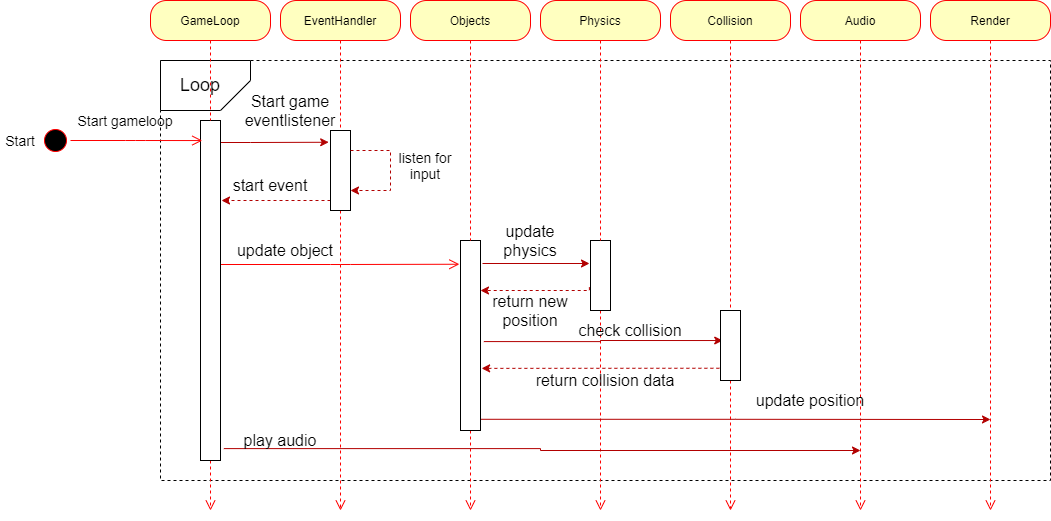

The diagram above was exported from draw.io. Its source (the exported page's mxGraphModel, read from the mxfile embedded in the PNG):
<mxGraphModel dx="1559" dy="575" grid="1" gridSize="10" guides="1" tooltips="1" connect="1" arrows="1" fold="1" page="1" pageScale="1" pageWidth="850" pageHeight="1100" math="0" shadow="0">
  <root>
    <mxCell id="0" />
    <mxCell id="1" parent="0" />
    <mxCell id="17" value="" style="rounded=0;whiteSpace=wrap;html=1;dashed=1;" parent="1" vertex="1">
      <mxGeometry x="-480" y="240" width="890" height="420" as="geometry" />
    </mxCell>
    <mxCell id="20" value="" style="shape=card;whiteSpace=wrap;html=1;rotation=-90;flipV=1;" parent="1" vertex="1">
      <mxGeometry x="-460" y="220" width="50" height="90" as="geometry" />
    </mxCell>
    <mxCell id="3" value="GameLoop" style="rounded=1;whiteSpace=wrap;html=1;arcSize=40;fontColor=#000000;fillColor=#ffffc0;strokeColor=#ff0000;" parent="1" vertex="1">
      <mxGeometry x="-490" y="180" width="120" height="40" as="geometry" />
    </mxCell>
    <mxCell id="4" value="" style="edgeStyle=orthogonalEdgeStyle;html=1;verticalAlign=bottom;endArrow=open;endSize=8;strokeColor=#ff0000;dashed=1;" parent="1" source="58" edge="1">
      <mxGeometry relative="1" as="geometry">
        <mxPoint x="-430" y="690" as="targetPoint" />
      </mxGeometry>
    </mxCell>
    <mxCell id="5" value="EventHandler" style="rounded=1;whiteSpace=wrap;html=1;arcSize=40;fontColor=#000000;fillColor=#ffffc0;strokeColor=#ff0000;" parent="1" vertex="1">
      <mxGeometry x="-360" y="180" width="120" height="40" as="geometry" />
    </mxCell>
    <mxCell id="6" value="" style="edgeStyle=orthogonalEdgeStyle;html=1;verticalAlign=bottom;endArrow=open;endSize=8;strokeColor=#ff0000;dashed=1;" parent="1" source="31" edge="1">
      <mxGeometry relative="1" as="geometry">
        <mxPoint x="-300" y="690" as="targetPoint" />
      </mxGeometry>
    </mxCell>
    <mxCell id="7" value="Objects" style="rounded=1;whiteSpace=wrap;html=1;arcSize=40;fontColor=#000000;fillColor=#ffffc0;strokeColor=#ff0000;" parent="1" vertex="1">
      <mxGeometry x="-230" y="180" width="120" height="40" as="geometry" />
    </mxCell>
    <mxCell id="8" value="" style="edgeStyle=orthogonalEdgeStyle;html=1;verticalAlign=bottom;endArrow=open;endSize=8;strokeColor=#ff0000;dashed=1;" parent="1" source="53" edge="1">
      <mxGeometry relative="1" as="geometry">
        <mxPoint x="-170" y="690" as="targetPoint" />
      </mxGeometry>
    </mxCell>
    <mxCell id="9" value="Physics" style="rounded=1;whiteSpace=wrap;html=1;arcSize=40;fontColor=#000000;fillColor=#ffffc0;strokeColor=#ff0000;" parent="1" vertex="1">
      <mxGeometry x="-100" y="180" width="120" height="40" as="geometry" />
    </mxCell>
    <mxCell id="10" value="" style="edgeStyle=orthogonalEdgeStyle;html=1;verticalAlign=bottom;endArrow=open;endSize=8;strokeColor=#ff0000;dashed=1;" parent="1" source="55" edge="1">
      <mxGeometry relative="1" as="geometry">
        <mxPoint x="-40" y="690" as="targetPoint" />
      </mxGeometry>
    </mxCell>
    <mxCell id="11" value="Collision" style="rounded=1;whiteSpace=wrap;html=1;arcSize=40;fontColor=#000000;fillColor=#ffffc0;strokeColor=#ff0000;" parent="1" vertex="1">
      <mxGeometry x="30" y="180" width="120" height="40" as="geometry" />
    </mxCell>
    <mxCell id="12" value="" style="edgeStyle=orthogonalEdgeStyle;html=1;verticalAlign=bottom;endArrow=open;endSize=8;strokeColor=#ff0000;dashed=1;" parent="1" source="64" edge="1">
      <mxGeometry relative="1" as="geometry">
        <mxPoint x="90" y="690" as="targetPoint" />
      </mxGeometry>
    </mxCell>
    <mxCell id="13" value="Audio" style="rounded=1;whiteSpace=wrap;html=1;arcSize=40;fontColor=#000000;fillColor=#ffffc0;strokeColor=#ff0000;" parent="1" vertex="1">
      <mxGeometry x="160" y="180" width="120" height="40" as="geometry" />
    </mxCell>
    <mxCell id="14" value="" style="edgeStyle=orthogonalEdgeStyle;html=1;verticalAlign=bottom;endArrow=open;endSize=8;strokeColor=#ff0000;dashed=1;" parent="1" source="13" edge="1">
      <mxGeometry relative="1" as="geometry">
        <mxPoint x="220" y="690" as="targetPoint" />
      </mxGeometry>
    </mxCell>
    <mxCell id="15" value="Render" style="rounded=1;whiteSpace=wrap;html=1;arcSize=40;fontColor=#000000;fillColor=#ffffc0;strokeColor=#ff0000;" parent="1" vertex="1">
      <mxGeometry x="290" y="180" width="120" height="40" as="geometry" />
    </mxCell>
    <mxCell id="16" value="" style="edgeStyle=orthogonalEdgeStyle;html=1;verticalAlign=bottom;endArrow=open;endSize=8;strokeColor=#ff0000;dashed=1;" parent="1" source="15" edge="1">
      <mxGeometry relative="1" as="geometry">
        <mxPoint x="350" y="690" as="targetPoint" />
      </mxGeometry>
    </mxCell>
    <mxCell id="21" value="&lt;font style=&quot;font-size: 18px&quot;&gt;Loop&lt;/font&gt;" style="text;html=1;strokeColor=none;fillColor=none;align=center;verticalAlign=middle;whiteSpace=wrap;rounded=0;" parent="1" vertex="1">
      <mxGeometry x="-480" y="245" width="80" height="40" as="geometry" />
    </mxCell>
    <mxCell id="24" value="&lt;font style=&quot;font-size: 14px&quot;&gt;Start&lt;/font&gt;" style="text;html=1;strokeColor=none;fillColor=none;align=center;verticalAlign=middle;whiteSpace=wrap;rounded=0;" parent="1" vertex="1">
      <mxGeometry x="-640" y="310" width="40" height="20" as="geometry" />
    </mxCell>
    <mxCell id="30" value="&lt;font size=&quot;3&quot;&gt;Start game eventlistener&lt;/font&gt;" style="text;html=1;strokeColor=none;fillColor=none;align=center;verticalAlign=middle;whiteSpace=wrap;rounded=0;" parent="1" vertex="1">
      <mxGeometry x="-390" y="280" width="80" height="20" as="geometry" />
    </mxCell>
    <mxCell id="48" style="edgeStyle=orthogonalEdgeStyle;rounded=0;orthogonalLoop=1;jettySize=auto;html=1;dashed=1;startArrow=none;startFill=0;endArrow=classic;endFill=1;exitX=0;exitY=0.875;exitDx=0;exitDy=0;exitPerimeter=0;fillColor=#e51400;strokeColor=#B20000;" parent="1" source="31" edge="1">
      <mxGeometry relative="1" as="geometry">
        <mxPoint x="-419" y="380" as="targetPoint" />
      </mxGeometry>
    </mxCell>
    <mxCell id="31" value="" style="html=1;points=[];perimeter=orthogonalPerimeter;" parent="1" vertex="1">
      <mxGeometry x="-310" y="310" width="20" height="80" as="geometry" />
    </mxCell>
    <mxCell id="34" value="" style="edgeStyle=orthogonalEdgeStyle;html=1;verticalAlign=bottom;endArrow=none;endSize=8;strokeColor=#ff0000;dashed=1;endFill=0;" parent="1" source="5" target="31" edge="1">
      <mxGeometry relative="1" as="geometry">
        <mxPoint x="-300" y="620" as="targetPoint" />
        <mxPoint x="-300" y="220" as="sourcePoint" />
      </mxGeometry>
    </mxCell>
    <mxCell id="35" value="" style="edgeStyle=orthogonalEdgeStyle;html=1;verticalAlign=bottom;endArrow=open;endSize=8;strokeColor=#ff0000;entryX=-0.056;entryY=0.125;entryDx=0;entryDy=0;entryPerimeter=0;" parent="1" target="53" edge="1">
      <mxGeometry relative="1" as="geometry">
        <mxPoint x="-170" y="430" as="targetPoint" />
        <mxPoint x="-420" y="444" as="sourcePoint" />
      </mxGeometry>
    </mxCell>
    <mxCell id="45" style="edgeStyle=orthogonalEdgeStyle;rounded=0;orthogonalLoop=1;jettySize=auto;html=1;endArrow=classic;endFill=1;dashed=1;fillColor=#e51400;strokeColor=#B20000;startArrow=none;startFill=0;" parent="1" source="31" target="31" edge="1">
      <mxGeometry relative="1" as="geometry">
        <Array as="points">
          <mxPoint x="-250" y="330" />
        </Array>
      </mxGeometry>
    </mxCell>
    <mxCell id="46" value="&lt;font style=&quot;font-size: 14px&quot;&gt;listen for input&lt;/font&gt;" style="text;html=1;strokeColor=none;fillColor=none;align=center;verticalAlign=middle;whiteSpace=wrap;rounded=0;" parent="1" vertex="1">
      <mxGeometry x="-250" y="335" width="70" height="20" as="geometry" />
    </mxCell>
    <mxCell id="49" value="&lt;font size=&quot;3&quot;&gt;start event&lt;/font&gt;" style="text;html=1;strokeColor=none;fillColor=none;align=center;verticalAlign=middle;whiteSpace=wrap;rounded=0;" parent="1" vertex="1">
      <mxGeometry x="-420" y="355" width="100" height="20" as="geometry" />
    </mxCell>
    <mxCell id="51" value="&lt;font size=&quot;3&quot;&gt;update object&lt;/font&gt;" style="text;html=1;strokeColor=none;fillColor=none;align=center;verticalAlign=middle;whiteSpace=wrap;rounded=0;" parent="1" vertex="1">
      <mxGeometry x="-410" y="420" width="110" height="20" as="geometry" />
    </mxCell>
    <mxCell id="57" style="edgeStyle=orthogonalEdgeStyle;rounded=0;orthogonalLoop=1;jettySize=auto;html=1;startArrow=none;startFill=0;endArrow=classic;endFill=1;fillColor=#e51400;strokeColor=#B20000;" parent="1" edge="1">
      <mxGeometry relative="1" as="geometry">
        <mxPoint x="-158" y="443" as="sourcePoint" />
        <mxPoint x="-51" y="443" as="targetPoint" />
        <Array as="points">
          <mxPoint x="-158" y="443" />
        </Array>
      </mxGeometry>
    </mxCell>
    <mxCell id="67" style="edgeStyle=orthogonalEdgeStyle;rounded=0;orthogonalLoop=1;jettySize=auto;html=1;entryX=0.111;entryY=0.429;entryDx=0;entryDy=0;entryPerimeter=0;startArrow=none;startFill=0;endArrow=classic;endFill=1;exitX=1.167;exitY=0.532;exitDx=0;exitDy=0;fillColor=#e51400;strokeColor=#B20000;exitPerimeter=0;" parent="1" source="53" target="64" edge="1">
      <mxGeometry relative="1" as="geometry" />
    </mxCell>
    <mxCell id="78" style="edgeStyle=orthogonalEdgeStyle;rounded=0;orthogonalLoop=1;jettySize=auto;html=1;startArrow=none;startFill=0;endArrow=classic;endFill=1;exitX=1;exitY=0.941;exitDx=0;exitDy=0;exitPerimeter=0;fillColor=#e51400;strokeColor=#B20000;" parent="1" source="53" edge="1">
      <mxGeometry relative="1" as="geometry">
        <mxPoint x="350" y="599" as="targetPoint" />
        <mxPoint x="-154" y="580" as="sourcePoint" />
      </mxGeometry>
    </mxCell>
    <mxCell id="53" value="" style="html=1;points=[];perimeter=orthogonalPerimeter;" parent="1" vertex="1">
      <mxGeometry x="-180" y="420" width="20" height="190" as="geometry" />
    </mxCell>
    <mxCell id="54" value="" style="edgeStyle=orthogonalEdgeStyle;html=1;verticalAlign=bottom;endArrow=none;endSize=8;strokeColor=#ff0000;dashed=1;endFill=0;" parent="1" source="7" target="53" edge="1">
      <mxGeometry relative="1" as="geometry">
        <mxPoint x="-170" y="620" as="targetPoint" />
        <mxPoint x="-170" y="220" as="sourcePoint" />
      </mxGeometry>
    </mxCell>
    <mxCell id="61" style="edgeStyle=orthogonalEdgeStyle;rounded=0;orthogonalLoop=1;jettySize=auto;html=1;startArrow=none;startFill=0;endArrow=classic;endFill=1;fillColor=#e51400;strokeColor=#B20000;dashed=1;exitX=-0.056;exitY=0.667;exitDx=0;exitDy=0;exitPerimeter=0;" parent="1" source="55" edge="1">
      <mxGeometry relative="1" as="geometry">
        <mxPoint x="-50" y="489" as="sourcePoint" />
        <mxPoint x="-160" y="470" as="targetPoint" />
        <Array as="points">
          <mxPoint x="-51" y="470" />
        </Array>
      </mxGeometry>
    </mxCell>
    <mxCell id="55" value="" style="html=1;points=[];perimeter=orthogonalPerimeter;" parent="1" vertex="1">
      <mxGeometry x="-50" y="420" width="20" height="70" as="geometry" />
    </mxCell>
    <mxCell id="56" value="" style="edgeStyle=orthogonalEdgeStyle;html=1;verticalAlign=bottom;endArrow=none;endSize=8;strokeColor=#ff0000;dashed=1;endFill=0;" parent="1" source="9" target="55" edge="1">
      <mxGeometry relative="1" as="geometry">
        <mxPoint x="-40" y="620" as="targetPoint" />
        <mxPoint x="-40" y="220" as="sourcePoint" />
      </mxGeometry>
    </mxCell>
    <mxCell id="76" style="edgeStyle=orthogonalEdgeStyle;rounded=0;orthogonalLoop=1;jettySize=auto;html=1;startArrow=none;startFill=0;endArrow=classic;endFill=1;fillColor=#e51400;strokeColor=#B20000;exitX=1.167;exitY=0.965;exitDx=0;exitDy=0;exitPerimeter=0;" parent="1" source="58" edge="1">
      <mxGeometry relative="1" as="geometry">
        <mxPoint x="220" y="630" as="targetPoint" />
        <mxPoint x="-420" y="610" as="sourcePoint" />
      </mxGeometry>
    </mxCell>
    <mxCell id="85" value="" style="edgeStyle=orthogonalEdgeStyle;rounded=0;orthogonalLoop=1;jettySize=auto;html=1;entryX=-0.09;entryY=0.147;entryDx=0;entryDy=0;entryPerimeter=0;fillColor=#e51400;strokeColor=#B20000;" edge="1" parent="1" source="58" target="31">
      <mxGeometry relative="1" as="geometry">
        <Array as="points">
          <mxPoint x="-390" y="322" />
          <mxPoint x="-390" y="322" />
        </Array>
      </mxGeometry>
    </mxCell>
    <mxCell id="58" value="" style="html=1;points=[];perimeter=orthogonalPerimeter;" parent="1" vertex="1">
      <mxGeometry x="-440" y="300" width="20" height="340" as="geometry" />
    </mxCell>
    <mxCell id="59" value="" style="edgeStyle=orthogonalEdgeStyle;html=1;verticalAlign=bottom;endArrow=none;endSize=8;strokeColor=#ff0000;dashed=1;endFill=0;" parent="1" source="3" target="58" edge="1">
      <mxGeometry relative="1" as="geometry">
        <mxPoint x="-430" y="620" as="targetPoint" />
        <mxPoint x="-430" y="220" as="sourcePoint" />
      </mxGeometry>
    </mxCell>
    <mxCell id="60" value="&lt;font size=&quot;3&quot;&gt;update physics&lt;/font&gt;" style="text;html=1;strokeColor=none;fillColor=none;align=center;verticalAlign=middle;whiteSpace=wrap;rounded=0;" parent="1" vertex="1">
      <mxGeometry x="-160" y="410" width="100" height="20" as="geometry" />
    </mxCell>
    <mxCell id="62" value="&lt;font size=&quot;3&quot;&gt;return new position&lt;/font&gt;" style="text;html=1;strokeColor=none;fillColor=none;align=center;verticalAlign=middle;whiteSpace=wrap;rounded=0;" parent="1" vertex="1">
      <mxGeometry x="-160" y="480" width="100" height="20" as="geometry" />
    </mxCell>
    <mxCell id="70" style="edgeStyle=orthogonalEdgeStyle;rounded=0;orthogonalLoop=1;jettySize=auto;html=1;entryX=1.056;entryY=0.673;entryDx=0;entryDy=0;entryPerimeter=0;startArrow=none;startFill=0;endArrow=classic;endFill=1;exitX=-0.056;exitY=0.825;exitDx=0;exitDy=0;exitPerimeter=0;dashed=1;fillColor=#e51400;strokeColor=#B20000;" parent="1" source="64" target="53" edge="1">
      <mxGeometry relative="1" as="geometry" />
    </mxCell>
    <mxCell id="64" value="" style="html=1;points=[];perimeter=orthogonalPerimeter;" parent="1" vertex="1">
      <mxGeometry x="80" y="490" width="20" height="70" as="geometry" />
    </mxCell>
    <mxCell id="65" value="" style="edgeStyle=orthogonalEdgeStyle;html=1;verticalAlign=bottom;endArrow=none;endSize=8;strokeColor=#ff0000;dashed=1;endFill=0;" parent="1" source="11" target="64" edge="1">
      <mxGeometry relative="1" as="geometry">
        <mxPoint x="90" y="620" as="targetPoint" />
        <mxPoint x="90" y="220" as="sourcePoint" />
      </mxGeometry>
    </mxCell>
    <mxCell id="68" value="&lt;font size=&quot;3&quot;&gt;check collision&lt;/font&gt;" style="text;html=1;strokeColor=none;fillColor=none;align=center;verticalAlign=middle;whiteSpace=wrap;rounded=0;" parent="1" vertex="1">
      <mxGeometry x="-70" y="500" width="120" height="20" as="geometry" />
    </mxCell>
    <mxCell id="71" value="&lt;font size=&quot;3&quot;&gt;return collision data&lt;/font&gt;" style="text;html=1;strokeColor=none;fillColor=none;align=center;verticalAlign=middle;whiteSpace=wrap;rounded=0;" parent="1" vertex="1">
      <mxGeometry x="-125" y="550" width="180" height="20" as="geometry" />
    </mxCell>
    <mxCell id="77" value="&lt;font size=&quot;3&quot;&gt;play audio&lt;/font&gt;" style="text;html=1;strokeColor=none;fillColor=none;align=center;verticalAlign=middle;whiteSpace=wrap;rounded=0;" parent="1" vertex="1">
      <mxGeometry x="-410" y="610" width="100" height="20" as="geometry" />
    </mxCell>
    <mxCell id="79" value="&lt;font size=&quot;3&quot;&gt;update position&lt;/font&gt;" style="text;html=1;strokeColor=none;fillColor=none;align=center;verticalAlign=middle;whiteSpace=wrap;rounded=0;" parent="1" vertex="1">
      <mxGeometry x="110" y="570" width="120" height="20" as="geometry" />
    </mxCell>
    <mxCell id="82" value="&lt;font style=&quot;font-size: 14px&quot;&gt;Start gameloop&lt;/font&gt;" style="text;html=1;strokeColor=none;fillColor=none;align=center;verticalAlign=middle;whiteSpace=wrap;rounded=0;" parent="1" vertex="1">
      <mxGeometry x="-580" y="290" width="130" height="20" as="geometry" />
    </mxCell>
    <mxCell id="83" value="" style="ellipse;html=1;shape=startState;fillColor=#000000;strokeColor=#ff0000;" vertex="1" parent="1">
      <mxGeometry x="-600" y="305" width="30" height="30" as="geometry" />
    </mxCell>
    <mxCell id="84" value="" style="edgeStyle=orthogonalEdgeStyle;html=1;verticalAlign=bottom;endArrow=open;endSize=8;strokeColor=#ff0000;entryX=0.09;entryY=0.059;entryDx=0;entryDy=0;entryPerimeter=0;" edge="1" source="83" parent="1" target="58">
      <mxGeometry relative="1" as="geometry">
        <mxPoint x="-585" y="395" as="targetPoint" />
      </mxGeometry>
    </mxCell>
  </root>
</mxGraphModel>